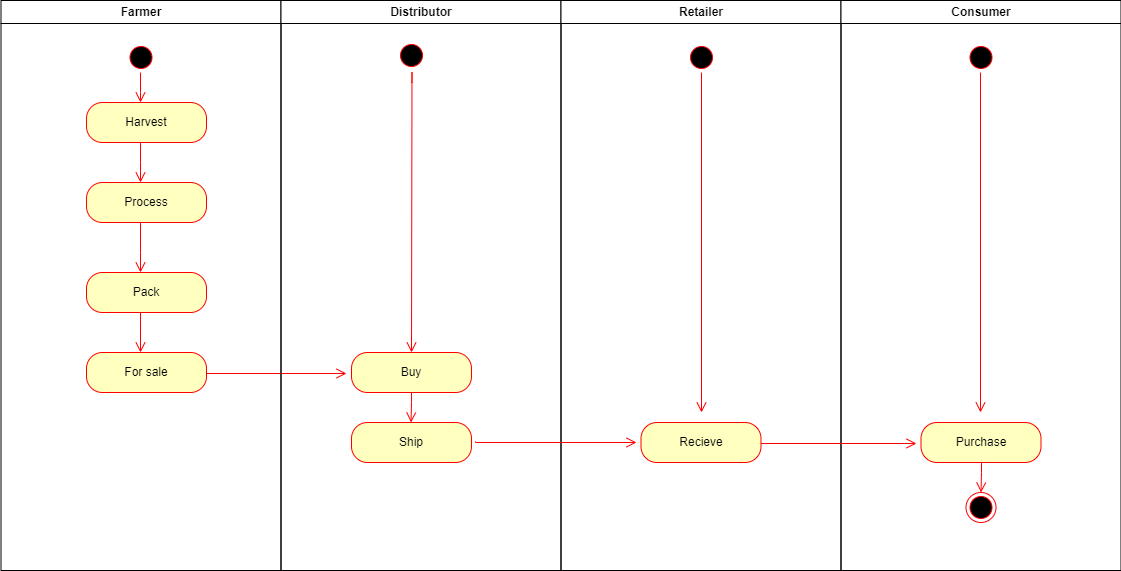

The diagram above was exported from draw.io. Its source (the exported page's mxGraphModel, read from the mxfile embedded in the PNG):
<mxGraphModel dx="1368" dy="1025" grid="1" gridSize="10" guides="1" tooltips="1" connect="1" arrows="1" fold="1" page="1" pageScale="1" pageWidth="1169" pageHeight="826" background="none" math="0" shadow="0">
  <root>
    <mxCell id="0" />
    <mxCell id="1" parent="0" />
    <mxCell id="2" value="Farmer" style="swimlane;whiteSpace=wrap" parent="1" vertex="1">
      <mxGeometry x="164.5" y="128" width="280" height="570" as="geometry" />
    </mxCell>
    <mxCell id="5" value="" style="ellipse;shape=startState;fillColor=#000000;strokeColor=#ff0000;" parent="2" vertex="1">
      <mxGeometry x="125" y="42" width="30" height="30" as="geometry" />
    </mxCell>
    <mxCell id="04Mv94k1zP5gglaeFH_0-75" value="Harvest" style="rounded=1;whiteSpace=wrap;html=1;arcSize=40;fontColor=#000000;fillColor=#ffffc0;strokeColor=#ff0000;" vertex="1" parent="2">
      <mxGeometry x="85.5" y="102" width="120" height="40" as="geometry" />
    </mxCell>
    <mxCell id="04Mv94k1zP5gglaeFH_0-79" value="Pack" style="rounded=1;whiteSpace=wrap;html=1;arcSize=40;fontColor=#000000;fillColor=#ffffc0;strokeColor=#ff0000;" vertex="1" parent="2">
      <mxGeometry x="85.5" y="272" width="120" height="40" as="geometry" />
    </mxCell>
    <mxCell id="04Mv94k1zP5gglaeFH_0-81" value="" style="edgeStyle=orthogonalEdgeStyle;html=1;verticalAlign=bottom;endArrow=open;endSize=8;strokeColor=#ff0000;rounded=0;" edge="1" parent="2">
      <mxGeometry relative="1" as="geometry">
        <mxPoint x="139.5" y="102" as="targetPoint" />
        <mxPoint x="139.5" y="72" as="sourcePoint" />
        <Array as="points">
          <mxPoint x="140" y="92" />
          <mxPoint x="140" y="92" />
        </Array>
      </mxGeometry>
    </mxCell>
    <mxCell id="04Mv94k1zP5gglaeFH_0-83" value="Process" style="rounded=1;whiteSpace=wrap;html=1;arcSize=40;fontColor=#000000;fillColor=#ffffc0;strokeColor=#ff0000;" vertex="1" parent="2">
      <mxGeometry x="85.5" y="182" width="120" height="40" as="geometry" />
    </mxCell>
    <mxCell id="04Mv94k1zP5gglaeFH_0-84" value="For sale" style="rounded=1;whiteSpace=wrap;html=1;arcSize=40;fontColor=#000000;fillColor=#ffffc0;strokeColor=#ff0000;" vertex="1" parent="2">
      <mxGeometry x="85.5" y="352" width="120" height="40" as="geometry" />
    </mxCell>
    <mxCell id="04Mv94k1zP5gglaeFH_0-85" value="" style="edgeStyle=orthogonalEdgeStyle;html=1;verticalAlign=bottom;endArrow=open;endSize=8;strokeColor=#ff0000;rounded=0;exitX=0.496;exitY=1;exitDx=0;exitDy=0;exitPerimeter=0;" edge="1" parent="2">
      <mxGeometry relative="1" as="geometry">
        <mxPoint x="139.5" y="352" as="targetPoint" />
        <mxPoint x="139.51999999999998" y="312" as="sourcePoint" />
      </mxGeometry>
    </mxCell>
    <mxCell id="04Mv94k1zP5gglaeFH_0-91" value="" style="edgeStyle=orthogonalEdgeStyle;html=1;verticalAlign=bottom;endArrow=open;endSize=8;strokeColor=#ff0000;rounded=0;exitX=0.496;exitY=1;exitDx=0;exitDy=0;exitPerimeter=0;" edge="1" parent="2">
      <mxGeometry relative="1" as="geometry">
        <mxPoint x="139.5" y="182" as="targetPoint" />
        <mxPoint x="139.51999999999998" y="142" as="sourcePoint" />
        <Array as="points">
          <mxPoint x="140" y="162" />
          <mxPoint x="140" y="162" />
        </Array>
      </mxGeometry>
    </mxCell>
    <mxCell id="04Mv94k1zP5gglaeFH_0-101" value="" style="edgeStyle=orthogonalEdgeStyle;html=1;verticalAlign=bottom;endArrow=open;endSize=8;strokeColor=#ff0000;rounded=0;exitX=1.033;exitY=0.475;exitDx=0;exitDy=0;exitPerimeter=0;" edge="1" parent="2">
      <mxGeometry relative="1" as="geometry">
        <mxPoint x="345.5" y="373" as="targetPoint" />
        <mxPoint x="205.50000000000006" y="371.5" as="sourcePoint" />
        <Array as="points">
          <mxPoint x="205.54000000000002" y="372.5" />
        </Array>
      </mxGeometry>
    </mxCell>
    <mxCell id="3" value="Distributor" style="swimlane;whiteSpace=wrap" parent="1" vertex="1">
      <mxGeometry x="444.5" y="128" width="280" height="570" as="geometry" />
    </mxCell>
    <mxCell id="13" value="" style="ellipse;shape=startState;fillColor=#000000;strokeColor=#ff0000;" parent="3" vertex="1">
      <mxGeometry x="115.5" y="40" width="30" height="30" as="geometry" />
    </mxCell>
    <mxCell id="04Mv94k1zP5gglaeFH_0-59" value="" style="edgeStyle=orthogonalEdgeStyle;html=1;verticalAlign=bottom;endArrow=open;endSize=8;strokeColor=#ff0000;rounded=0;" edge="1" parent="3">
      <mxGeometry relative="1" as="geometry">
        <mxPoint x="130.5" y="352" as="targetPoint" />
        <mxPoint x="130" y="82" as="sourcePoint" />
        <Array as="points">
          <mxPoint x="131" y="82" />
          <mxPoint x="131" y="72" />
        </Array>
      </mxGeometry>
    </mxCell>
    <mxCell id="04Mv94k1zP5gglaeFH_0-86" value="Buy" style="rounded=1;whiteSpace=wrap;html=1;arcSize=40;fontColor=#000000;fillColor=#ffffc0;strokeColor=#ff0000;" vertex="1" parent="3">
      <mxGeometry x="70.5" y="352" width="120" height="40" as="geometry" />
    </mxCell>
    <mxCell id="04Mv94k1zP5gglaeFH_0-87" value="Ship" style="rounded=1;whiteSpace=wrap;html=1;arcSize=40;fontColor=#000000;fillColor=#ffffc0;strokeColor=#ff0000;" vertex="1" parent="3">
      <mxGeometry x="70.5" y="422" width="120" height="40" as="geometry" />
    </mxCell>
    <mxCell id="04Mv94k1zP5gglaeFH_0-97" value="" style="edgeStyle=orthogonalEdgeStyle;html=1;verticalAlign=bottom;endArrow=open;endSize=8;strokeColor=#ff0000;rounded=0;" edge="1" parent="3">
      <mxGeometry relative="1" as="geometry">
        <mxPoint x="130" y="422" as="targetPoint" />
        <mxPoint x="130.5" y="392" as="sourcePoint" />
        <Array as="points">
          <mxPoint x="130.5" y="402" />
          <mxPoint x="130.5" y="402" />
        </Array>
      </mxGeometry>
    </mxCell>
    <mxCell id="4" value="Retailer" style="swimlane;whiteSpace=wrap;startSize=23;" parent="1" vertex="1">
      <mxGeometry x="724.5" y="128" width="280" height="570" as="geometry" />
    </mxCell>
    <mxCell id="04Mv94k1zP5gglaeFH_0-42" value="Consumer" style="swimlane;whiteSpace=wrap;startSize=23;" vertex="1" parent="1">
      <mxGeometry x="1004.5" y="128" width="280" height="570" as="geometry" />
    </mxCell>
    <mxCell id="04Mv94k1zP5gglaeFH_0-46" value="" style="ellipse;shape=endState;fillColor=#000000;strokeColor=#ff0000" vertex="1" parent="04Mv94k1zP5gglaeFH_0-42">
      <mxGeometry x="125" y="492" width="30" height="30" as="geometry" />
    </mxCell>
    <mxCell id="04Mv94k1zP5gglaeFH_0-52" value="" style="ellipse;shape=startState;fillColor=#000000;strokeColor=#ff0000;" vertex="1" parent="04Mv94k1zP5gglaeFH_0-42">
      <mxGeometry x="125" y="42" width="30" height="30" as="geometry" />
    </mxCell>
    <mxCell id="04Mv94k1zP5gglaeFH_0-58" value="" style="edgeStyle=orthogonalEdgeStyle;html=1;verticalAlign=bottom;endArrow=open;endSize=8;strokeColor=#ff0000;rounded=0;" edge="1" parent="04Mv94k1zP5gglaeFH_0-42">
      <mxGeometry relative="1" as="geometry">
        <mxPoint x="139.5" y="412" as="targetPoint" />
        <mxPoint x="139.5" y="72" as="sourcePoint" />
      </mxGeometry>
    </mxCell>
    <mxCell id="04Mv94k1zP5gglaeFH_0-67" value="Purchase" style="rounded=1;whiteSpace=wrap;html=1;arcSize=40;fontColor=#000000;fillColor=#ffffc0;strokeColor=#ff0000;" vertex="1" parent="04Mv94k1zP5gglaeFH_0-42">
      <mxGeometry x="80" y="422" width="120" height="40" as="geometry" />
    </mxCell>
    <mxCell id="04Mv94k1zP5gglaeFH_0-99" value="" style="edgeStyle=orthogonalEdgeStyle;html=1;verticalAlign=bottom;endArrow=open;endSize=8;strokeColor=#ff0000;rounded=0;exitX=1.033;exitY=0.475;exitDx=0;exitDy=0;exitPerimeter=0;" edge="1" parent="04Mv94k1zP5gglaeFH_0-42">
      <mxGeometry relative="1" as="geometry">
        <mxPoint x="75.5" y="443" as="targetPoint" />
        <mxPoint x="-84.5" y="441.5" as="sourcePoint" />
        <Array as="points">
          <mxPoint x="-84.46000000000004" y="442.5" />
        </Array>
      </mxGeometry>
    </mxCell>
    <mxCell id="04Mv94k1zP5gglaeFH_0-55" value="" style="ellipse;html=1;shape=startState;fillColor=#000000;strokeColor=#ff0000;" vertex="1" parent="1">
      <mxGeometry x="850" y="170" width="30" height="30" as="geometry" />
    </mxCell>
    <mxCell id="04Mv94k1zP5gglaeFH_0-56" value="" style="edgeStyle=orthogonalEdgeStyle;html=1;verticalAlign=bottom;endArrow=open;endSize=8;strokeColor=#ff0000;rounded=0;" edge="1" source="04Mv94k1zP5gglaeFH_0-55" parent="1">
      <mxGeometry relative="1" as="geometry">
        <mxPoint x="865" y="540" as="targetPoint" />
      </mxGeometry>
    </mxCell>
    <mxCell id="04Mv94k1zP5gglaeFH_0-65" value="Recieve" style="rounded=1;whiteSpace=wrap;html=1;arcSize=40;fontColor=#000000;fillColor=#ffffc0;strokeColor=#ff0000;" vertex="1" parent="1">
      <mxGeometry x="804.5" y="550" width="120" height="40" as="geometry" />
    </mxCell>
    <mxCell id="04Mv94k1zP5gglaeFH_0-92" value="" style="edgeStyle=orthogonalEdgeStyle;html=1;verticalAlign=bottom;endArrow=open;endSize=8;strokeColor=#ff0000;rounded=0;" edge="1" parent="1">
      <mxGeometry relative="1" as="geometry">
        <mxPoint x="304" y="400" as="targetPoint" />
        <mxPoint x="304" y="350" as="sourcePoint" />
        <Array as="points">
          <mxPoint x="304.5" y="380" />
          <mxPoint x="304.5" y="380" />
        </Array>
      </mxGeometry>
    </mxCell>
    <mxCell id="04Mv94k1zP5gglaeFH_0-98" value="" style="edgeStyle=orthogonalEdgeStyle;html=1;verticalAlign=bottom;endArrow=open;endSize=8;strokeColor=#ff0000;rounded=0;exitX=1.033;exitY=0.475;exitDx=0;exitDy=0;exitPerimeter=0;" edge="1" parent="1" source="04Mv94k1zP5gglaeFH_0-87">
      <mxGeometry relative="1" as="geometry">
        <mxPoint x="800" y="570" as="targetPoint" />
        <mxPoint x="675" y="530" as="sourcePoint" />
        <Array as="points">
          <mxPoint x="639" y="570" />
        </Array>
      </mxGeometry>
    </mxCell>
    <mxCell id="04Mv94k1zP5gglaeFH_0-100" value="" style="edgeStyle=orthogonalEdgeStyle;html=1;verticalAlign=bottom;endArrow=open;endSize=8;strokeColor=#ff0000;rounded=0;" edge="1" parent="1">
      <mxGeometry relative="1" as="geometry">
        <mxPoint x="1144.5" y="620" as="targetPoint" />
        <mxPoint x="1145" y="590" as="sourcePoint" />
        <Array as="points">
          <mxPoint x="1145" y="600" />
          <mxPoint x="1145" y="600" />
        </Array>
      </mxGeometry>
    </mxCell>
  </root>
</mxGraphModel>